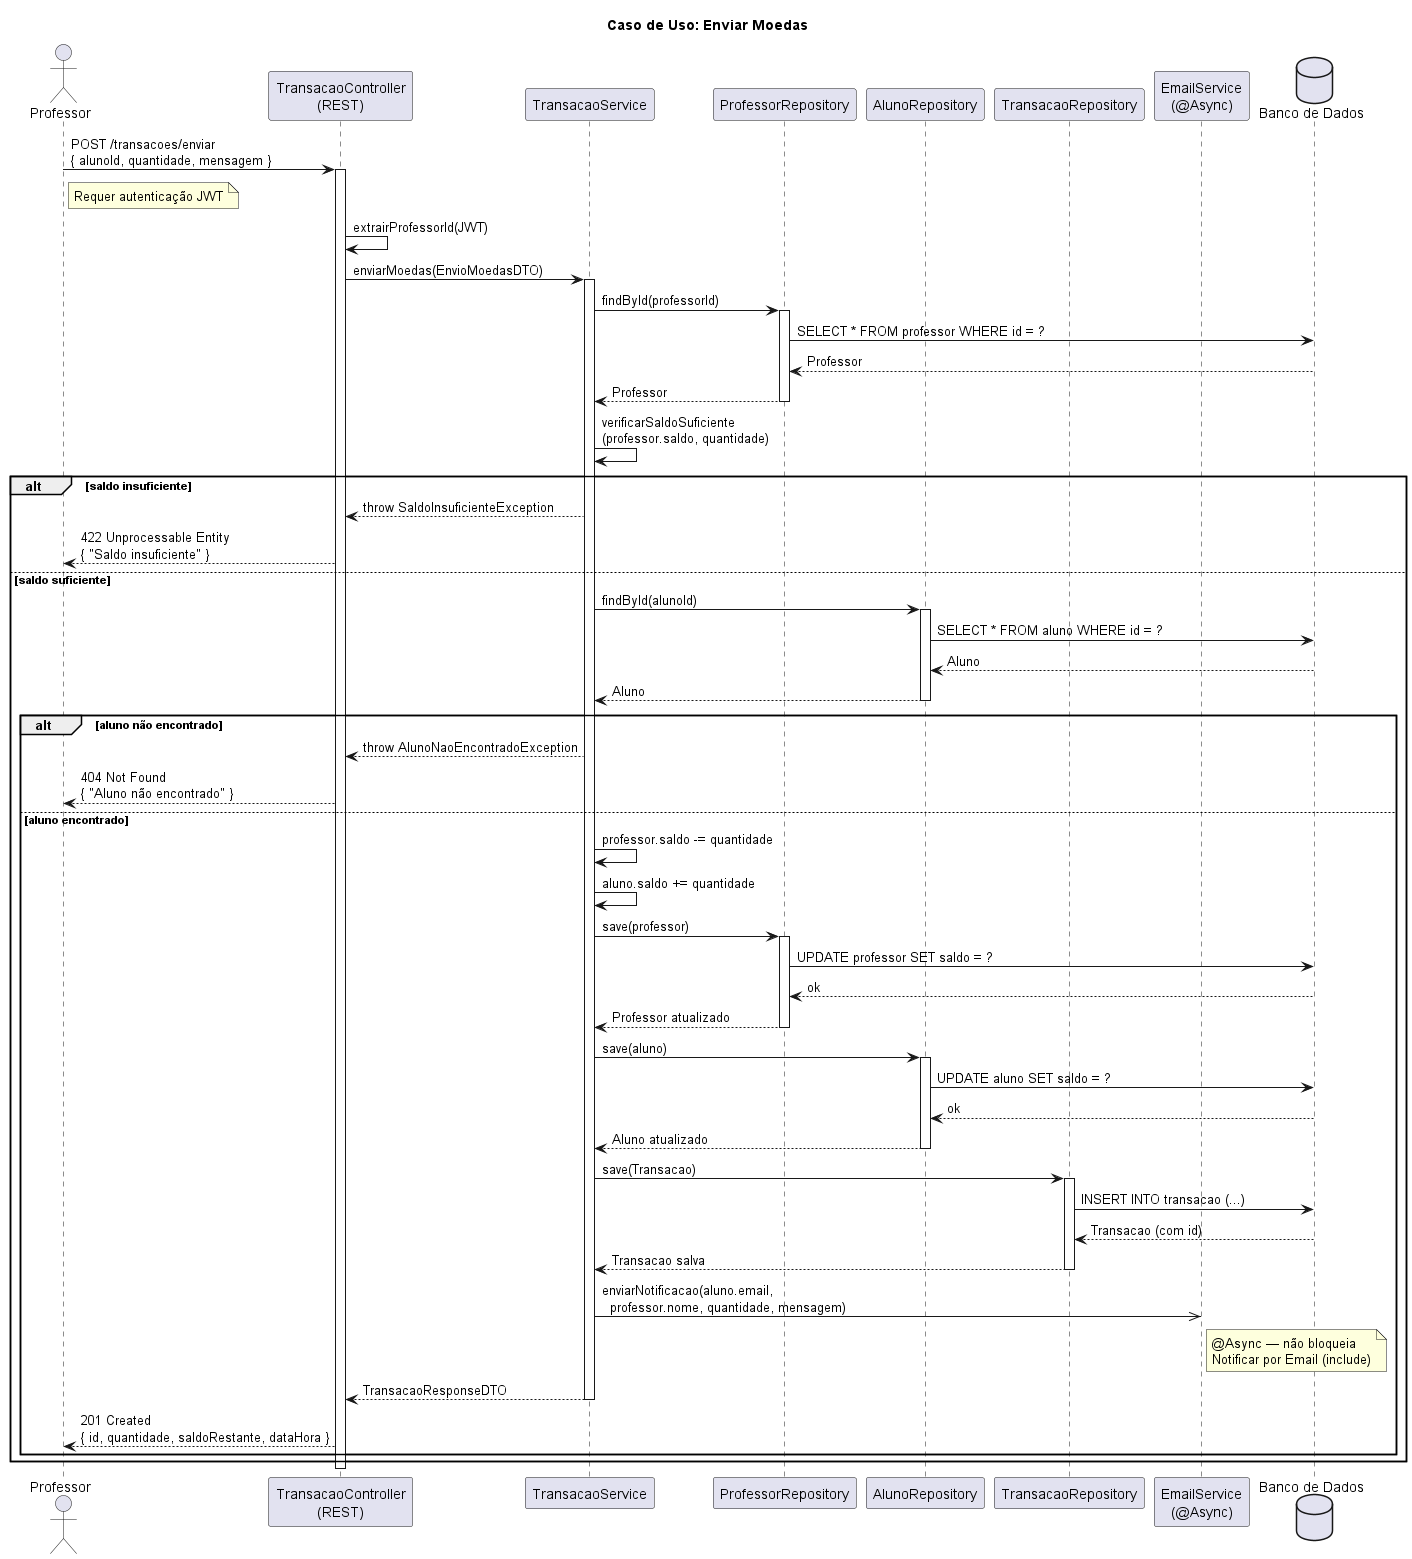

The diagram above was rendered by PlantUML. Its source (embedded in the PNG):
@startuml Enviar_Moedas
title Caso de Uso: Enviar Moedas

actor Professor
participant "TransacaoController\n(REST)" as Controller
participant "TransacaoService" as Service
participant "ProfessorRepository" as ProfRepo
participant "AlunoRepository" as AlunoRepo
participant "TransacaoRepository" as TransRepo
participant "EmailService\n(@Async)" as Email
database "Banco de Dados" as DB

Professor -> Controller : POST /transacoes/enviar\n{ alunoId, quantidade, mensagem }
note right of Professor : Requer autenticação JWT

activate Controller
Controller -> Controller : extrairProfessorId(JWT)
Controller -> Service : enviarMoedas(EnvioMoedasDTO)
activate Service

Service -> ProfRepo : findById(professorId)
activate ProfRepo
ProfRepo -> DB : SELECT * FROM professor WHERE id = ?
DB --> ProfRepo : Professor
ProfRepo --> Service : Professor
deactivate ProfRepo

Service -> Service : verificarSaldoSuficiente\n(professor.saldo, quantidade)

alt saldo insuficiente
  Service --> Controller : throw SaldoInsuficienteException
  Controller --> Professor : 422 Unprocessable Entity\n{ "Saldo insuficiente" }
else saldo suficiente
  Service -> AlunoRepo : findById(alunoId)
  activate AlunoRepo
  AlunoRepo -> DB : SELECT * FROM aluno WHERE id = ?
  DB --> AlunoRepo : Aluno
  AlunoRepo --> Service : Aluno
  deactivate AlunoRepo

  alt aluno não encontrado
    Service --> Controller : throw AlunoNaoEncontradoException
    Controller --> Professor : 404 Not Found\n{ "Aluno não encontrado" }
  else aluno encontrado
    Service -> Service : professor.saldo -= quantidade
    Service -> Service : aluno.saldo += quantidade

    Service -> ProfRepo : save(professor)
    activate ProfRepo
    ProfRepo -> DB : UPDATE professor SET saldo = ?
    DB --> ProfRepo : ok
    ProfRepo --> Service : Professor atualizado
    deactivate ProfRepo

    Service -> AlunoRepo : save(aluno)
    activate AlunoRepo
    AlunoRepo -> DB : UPDATE aluno SET saldo = ?
    DB --> AlunoRepo : ok
    AlunoRepo --> Service : Aluno atualizado
    deactivate AlunoRepo

    Service -> TransRepo : save(Transacao)
    activate TransRepo
    TransRepo -> DB : INSERT INTO transacao (...)
    DB --> TransRepo : Transacao (com id)
    TransRepo --> Service : Transacao salva
    deactivate TransRepo

    Service ->> Email : enviarNotificacao(aluno.email,\n  professor.nome, quantidade, mensagem)
    note right of Email : @Async — não bloqueia\nNotificar por Email (include)

    Service --> Controller : TransacaoResponseDTO
    deactivate Service

    Controller --> Professor : 201 Created\n{ id, quantidade, saldoRestante, dataHora }
  end
end

deactivate Controller
@enduml